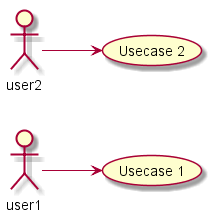

The diagram above was rendered by PlantUML. Its source (embedded in the PNG):
@startuml -->

left to right direction
user1 --> (Usecase 1)
user2 --> (Usecase 2)

@enduml